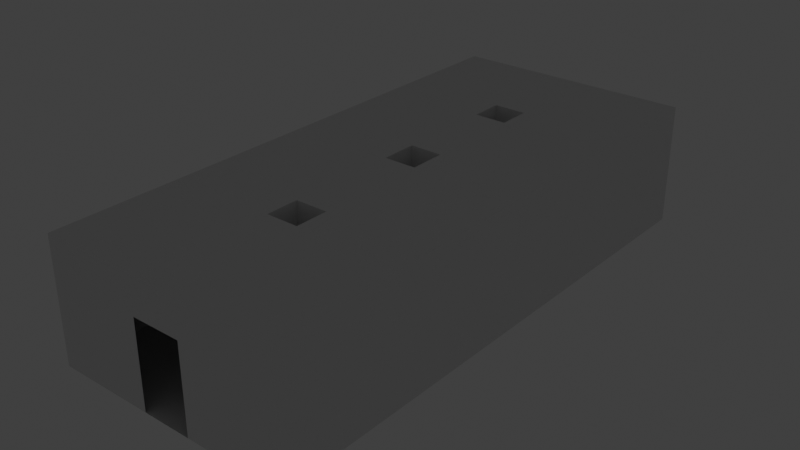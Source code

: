 # Source: room5.blend  (saved by Blender 3.5.10; exported with 4.5.12 LTS)
import bpy
from mathutils import Matrix  # noqa: F401  (used for matrix-valued properties, if any)

bpy.ops.wm.read_factory_settings(use_empty=True)
scene = bpy.context.scene
scene.name = 'Scene'

# ---- materials (node trees are filled in below, after node groups)
mat_walls = bpy.data.materials.new('Walls')
mat_walls.use_transparent_shadow = False
mat_floor = bpy.data.materials.new('Floor')
mat_floor.use_transparent_shadow = False

# ---- material node trees
mat_walls.use_nodes = True; mat_walls.node_tree.nodes.clear()
_N = mat_walls.node_tree.nodes; _L = mat_walls.node_tree.links
n0 = _N.new('ShaderNodeBsdfPrincipled'); n0.name = 'Principled BSDF'; n0.location = (10, 300)
n0.distribution = 'GGX'
n0.subsurface_method = 'RANDOM_WALK_SKIN'
n0.inputs[3].default_value = 1.45
n0.inputs[27].default_value = (0.0, 0.0, 0.0, 1.0)
n0.inputs[28].default_value = 1.0
n1 = _N.new('ShaderNodeOutputMaterial'); n1.name = 'Material Output'; n1.location = (300, 300)
_L.new(n0.outputs[0], n1.inputs[0])
n1.is_active_output = True
mat_floor.use_nodes = True; mat_floor.node_tree.nodes.clear()
_N = mat_floor.node_tree.nodes; _L = mat_floor.node_tree.links
n0 = _N.new('ShaderNodeBsdfPrincipled'); n0.name = 'Principled BSDF'; n0.location = (10, 300)
n0.distribution = 'GGX'
n0.subsurface_method = 'RANDOM_WALK_SKIN'
n0.inputs[3].default_value = 1.45
n0.inputs[27].default_value = (0.0, 0.0, 0.0, 1.0)
n0.inputs[28].default_value = 1.0
n1 = _N.new('ShaderNodeOutputMaterial'); n1.name = 'Material Output'; n1.location = (300, 300)
_L.new(n0.outputs[0], n1.inputs[0])
n1.is_active_output = True

# ---- world
world_world = bpy.data.worlds.new('World'); scene.world = world_world
world_world.use_nodes = True; world_world.node_tree.nodes.clear()
_N = world_world.node_tree.nodes; _L = world_world.node_tree.links
n0 = _N.new('ShaderNodeOutputWorld'); n0.name = 'World Output'; n0.location = (300, 300)
n1 = _N.new('ShaderNodeBackground'); n1.name = 'Background'; n1.location = (10, 300)
n1.inputs[0].default_value = (0.05088, 0.05088, 0.05088, 1.0)
_L.new(n1.outputs[0], n0.inputs[0])
n0.is_active_output = True
world_world.color = (0.05088, 0.05088, 0.05088)
world_world.use_sun_shadow = False
world_world.sun_shadow_jitter_overblur = 0.0

# ---- lights
light_point = bpy.data.lights.new('Point', 'POINT')
light_point.transmission_factor = 0.0
light_point.shadow_maximum_resolution = 0.006
light_point.use_absolute_resolution = True
light_point_001 = bpy.data.lights.new('Point.001', 'POINT')
light_point_001.transmission_factor = 0.0
light_point_001.shadow_maximum_resolution = 0.006
light_point_001.use_absolute_resolution = True

# ---- meshes
me_cube = bpy.data.meshes.new('Cube')
me_cube.from_pydata([(-1.25, -14.0, 0.0), (-1.25, -14.0, 2.19), (0.0, -14.0, 0.0), (0.0, -14.0, 2.19), (2.483, 0.0, 0.0), (2.483, 0.0, 3.118), (2.483, -14.0, 0.0), (-3.739, -14.0, 3.118), (2.483, -14.0, 3.118), (-1.25, 0.0, 0.0), (-1.25, 0.0, 2.19), (0.0, 0.0, 0.0), (0.0, 0.0, 2.19), (-3.739, 0.0, 0.0), (-3.739, 0.0, 3.118), (2.483, -5.714, 0.0), (2.483, -1.429, 0.0), (2.483, -1.429, 3.118), (2.483, -5.714, 3.118), (-1.017, -10.68, 0.0), (-1.017, -9.837, 0.0), (-1.017, -7.006, 0.0), (-1.017, -6.078, 0.0), (-1.017, -3.579, 0.0), (-1.017, -2.734, 0.0), (-3.739, -1.429, 0.0), (-3.739, -5.714, 0.0), (-3.739, -14.0, 0.0), (-3.739, -1.429, 3.118), (-3.739, -5.714, 3.118), (-0.234, -10.68, 0.0), (-0.234, -9.837, 0.0), (-0.234, -7.006, 0.0), (-0.234, -6.078, 0.0), (-0.234, -3.579, 0.0), (-0.234, -2.734, 0.0), (-1.292, -14.0, 3.118), (0.03616, -14.0, 3.118), (-0.7232, -14.0, 2.19), (-0.5296, -14.0, 2.19), (-0.7232, 0.0, 2.19), (-0.5296, 0.0, 2.19), (-1.292, 0.0, 3.118), (0.03616, 0.0, 3.118), (-0.2114, -2.734, 3.118), (-1.043, -2.734, 3.118), (-0.2114, -3.579, 3.118), (-1.043, -3.579, 3.118), (-0.2114, -6.078, 3.118), (-1.043, -6.078, 3.118), (-0.2114, -7.006, 3.118), (-1.043, -7.006, 3.118), (-0.2114, -9.837, 3.118), (-1.043, -9.837, 3.118), (-0.2114, -10.68, 3.118), (-1.043, -10.68, 3.118)], [], [(55, 36, 7), (16, 17, 5, 4), (10, 14, 13, 9), (30, 19, 0, 2), (24, 9, 13, 25), (1, 0, 27, 7), (38, 1, 7, 36), (2, 3, 8, 6), (6, 30, 2), (40, 42, 14, 10), (11, 4, 5, 12), (4, 11, 35, 16), (16, 35, 34), (16, 34, 33, 15), (15, 33, 32), (15, 32, 31), (15, 31, 30, 6), (0, 19, 27), (19, 20, 26, 27), (20, 21, 26), (21, 22, 26), (22, 23, 25, 26), (23, 24, 25), (11, 9, 24, 35), (44, 46, 34, 35), (34, 23, 22, 33), (48, 50, 32, 33), (32, 21, 20, 31), (52, 54, 30, 31), (6, 8, 18, 15), (55, 53, 20, 19), (54, 55, 19, 30), (15, 18, 17, 16), (51, 49, 22, 21), (42, 45, 28, 14), (45, 47, 28), (47, 49, 29, 28), (49, 51, 29), (51, 53, 29), (53, 55, 7, 29), (13, 14, 28, 25), (50, 51, 21, 32), (25, 28, 29, 26), (47, 45, 24, 23), (46, 47, 23, 34), (26, 29, 7, 27), (18, 8, 54, 52), (53, 52, 31, 20), (18, 52, 50), (50, 52, 53, 51), (18, 50, 48), (49, 48, 33, 22), (17, 18, 48, 46), (46, 48, 49, 47), (17, 46, 44), (45, 44, 35, 24), (5, 17, 44, 43), (43, 44, 45, 42), (12, 5, 43, 41), (41, 43, 42, 40), (3, 39, 37, 8), (39, 38, 36, 37), (8, 37, 54), (54, 37, 36, 55)])
me_cube.polygons.foreach_set('material_index', [0, 0, 0, 1, 1, 0, 0, 0, 1, 0, 0, 1, 1, 1, 1, 1, 1, 1, 1, 1, 1, 1, 1, 1, 0, 1, 0, 1, 0, 0, 0, 0, 0, 0, 0, 0, 0, 0, 0, 0, 0, 0, 0, 0, 0, 0, 0, 0, 0, 0, 0, 0, 0, 0, 0, 0, 0, 0, 0, 0, 0, 0, 0, 0])
_uv = me_cube.uv_layers.new(name='UVMap')
_uv.uv.foreach_set('vector', [0.3705, -0.8147, 0.4593, -2.0, 1.333, -2.0, -0.2222, 2.489, 0.891, 2.489, 0.891, 2.999, -0.2222, 2.999, 1.224, -1.11, 0.8926, -1.999, 2.006, -1.999, 2.006, -1.11, 0.5806, -1.285, -0.04753, -1.285, -0.04753, -2.0, 0.5806, -2.0, -0.04754, 2.285, -0.04754, 3.0, -1.066, 3.0, -1.066, 2.285, 1.674, 1.113, 0.8926, 1.113, 0.8926, 0.2239, 2.006, 0.2239, 1.674, 1.301, 1.674, 1.113, 2.006, 0.2239, 2.006, 1.098, 0.8926, 1.559, 1.674, 1.559, 2.006, 2.445, 0.8926, 2.445, 1.599, -2.0, 0.5806, -1.285, 0.5806, -2.0, 1.224, -0.9224, 0.8926, -1.125, 0.8926, -1.999, 1.224, -1.11, 2.006, -0.6641, 2.006, 0.2223, 0.8926, 0.2223, 1.224, -0.6641, 1.599, 3.0, 0.5806, 3.0, 0.5806, 2.285, 1.599, 2.285, 1.599, 2.285, 0.5806, 2.285, 0.5806, 1.571, 1.599, 2.285, 0.5806, 1.571, 0.5806, 0.8571, 1.599, 0.1429, 1.599, 0.1429, 0.5806, 0.8571, 0.5806, 0.1429, 1.599, 0.1429, 0.5806, 0.1429, 0.5806, -0.5713, 1.599, 0.1429, 0.5806, -0.5713, 0.5806, -1.285, 1.599, -2.0, -0.04753, -2.0, -0.04753, -1.285, -1.066, -2.0, -0.04753, -1.285, -0.04754, -0.5713, -1.066, 0.1429, -1.066, -2.0, -0.04754, -0.5713, -0.04754, 0.1429, -1.066, 0.1429, -0.04754, 0.1429, -0.04754, 0.8571, -1.066, 0.1429, -0.04754, 0.8571, -0.04754, 1.571, -1.066, 2.285, -1.066, 0.1429, -0.04754, 1.571, -0.04754, 2.285, -1.066, 2.285, 0.5806, 3.0, -0.04754, 3.0, -0.04754, 2.285, 0.5806, 2.285, 0.4705, -1.37, 0.4779, -1.999, 2.8, -1.972, 2.793, -1.343, 0.5806, 1.571, -0.04754, 1.571, -0.04754, 0.8571, 0.5806, 0.8571, -1.864, -1.308, -1.856, -1.999, 0.4664, -1.973, 0.4585, -1.282, 0.5806, 0.1429, -0.04754, 0.1429, -0.04754, -0.5713, 0.5806, -0.5713, 0.4705, 1.13, 0.4779, 0.5007, 2.8, 0.5277, 2.793, 1.157, -0.2222, -1.999, 0.891, -1.999, 0.891, 0.959, -0.2222, 0.959, 0.4704, 2.38, 0.4678, 1.75, 2.791, 1.741, 2.793, 2.37, 0.4782, 2.999, 0.4704, 2.38, 2.793, 2.37, 2.8, 2.953, -0.2222, 0.959, 0.891, 0.959, 0.891, 2.489, -0.2222, 2.489, -1.864, 0.002935, -1.867, -0.6883, 0.456, -0.6982, 0.459, -0.006953, 0.4593, 3.0, 0.3705, 2.023, 1.333, 2.49, 1.333, 3.0, 0.3705, 2.023, 0.3705, 1.722, 1.333, 2.49, 0.3705, 1.722, 0.3705, 0.8292, 1.333, 0.9591, 1.333, 2.49, 0.3705, 0.8292, 0.3705, 0.4979, 1.333, 0.9591, 0.3705, 0.4979, 0.3705, -0.513, 1.333, 0.9591, 0.3705, -0.513, 0.3705, -0.8147, 1.333, -2.0, 1.333, 0.9591, -1.337, -1.999, -0.2237, -1.999, -0.2237, -1.489, -1.337, -1.489, -1.856, 0.6227, -1.864, 0.002935, 0.459, -0.006953, 0.4664, 0.5763, -1.337, -1.489, -0.2237, -1.489, -0.2237, 0.04096, -1.337, 0.04096, 0.4704, -0.1205, 0.4678, -0.75, 2.791, -0.7595, 2.793, -0.1299, 0.4782, 0.4993, 0.4704, -0.1205, 2.793, -0.1299, 2.8, 0.4533, -1.337, 0.04096, -0.2237, 0.04096, -0.2237, 2.999, -1.337, 2.999, -0.8887, 0.9591, -0.8887, -2.0, 0.0734, -0.8147, 0.0734, -0.513, 0.4678, 1.75, 0.4705, 1.13, 2.793, 1.157, 2.791, 1.741, -0.8887, 0.9591, 0.0734, -0.513, 0.0734, 0.4979, 0.0734, 0.4979, 0.0734, -0.513, 0.3705, -0.513, 0.3705, 0.4979, -0.8887, 0.9591, 0.0734, 0.4979, 0.0734, 0.8292, -1.867, -0.6883, -1.864, -1.308, 0.4585, -1.282, 0.456, -0.6982, -0.8887, 2.49, -0.8887, 0.9591, 0.0734, 0.8292, 0.0734, 1.722, 0.0734, 1.722, 0.0734, 0.8292, 0.3705, 0.8292, 0.3705, 1.722, -0.8887, 2.49, 0.0734, 1.722, 0.0734, 2.023, 0.4678, -0.75, 0.4705, -1.37, 2.793, -1.343, 2.791, -0.7595, -0.8887, 3.0, -0.8887, 2.49, 0.0734, 2.023, -0.015, 3.0, -0.015, 3.0, 0.0734, 2.023, 0.3705, 2.023, 0.4593, 3.0, 1.224, -0.6641, 0.8926, 0.2223, 0.8926, -0.6512, 1.224, -0.8532, 1.224, -0.8532, 0.8926, -0.6512, 0.8926, -1.125, 1.224, -0.9224, 1.674, 1.559, 1.674, 1.37, 2.006, 1.572, 2.006, 2.445, 1.674, 1.37, 1.674, 1.301, 2.006, 1.098, 2.006, 1.572, -0.8887, -2.0, -0.015, -2.0, 0.0734, -0.8147, 0.0734, -0.8147, -0.015, -2.0, 0.4593, -2.0, 0.3705, -0.8147])
me_cube.materials.append(mat_walls)
me_cube.materials.append(mat_floor)
me_cube.use_remesh_fix_poles = True
me_cube.use_remesh_preserve_attributes = False
me_cube.update()

# ---- objects
ob_cube = bpy.data.objects.new('Cube', me_cube)
ob_lockerpos = bpy.data.objects.new('LockerPos', light_point)
ob_lockerpos_001 = bpy.data.objects.new('LockerPos.001', light_point_001)

# ---- transforms, parenting, visibility, modifiers, constraints
ob_cube.location = (0.0, 0.0, 0.0)
_m = ob_cube.modifiers.new('Subdivision', 'SUBSURF')
_m.subdivision_type = 'SIMPLE'
_m.render_levels = 1
ob_lockerpos.location = (2.483, -1.429, 0.0)
ob_lockerpos_001.location = (2.483, -3.693, 0.0)

# ---- collection membership
scene.collection.objects.link(ob_cube)
scene.collection.objects.link(ob_lockerpos)
scene.collection.objects.link(ob_lockerpos_001)

# ---- scene / render settings (as saved in the file)
scene.frame_start = 1; scene.frame_end = 250; scene.frame_set(1)
scene.render.engine = 'BLENDER_EEVEE_NEXT'
scene.cycles.sampling_pattern = 'TABULATED_SOBOL'
scene.cycles.use_light_tree = False
scene.view_settings.view_transform = 'Standard'
bpy.context.view_layer.update()

# ---- added for rendering (the .blend has no active camera): camera
cam_auto = bpy.data.cameras.new('AutoCamera')
cam_auto.lens = 50.0
cam_auto.sensor_width = 36.0
cam_auto.clip_end = 1000.0
ob_auto_camera = bpy.data.objects.new('AutoCamera', cam_auto)
scene.collection.objects.link(ob_auto_camera)
ob_auto_camera.location = (13.8371, -24.3585, 13.1312)
ob_auto_camera.rotation_euler = (1.09748, -7.21219e-08, 0.694738)
scene.camera = ob_auto_camera
bpy.context.view_layer.update()
